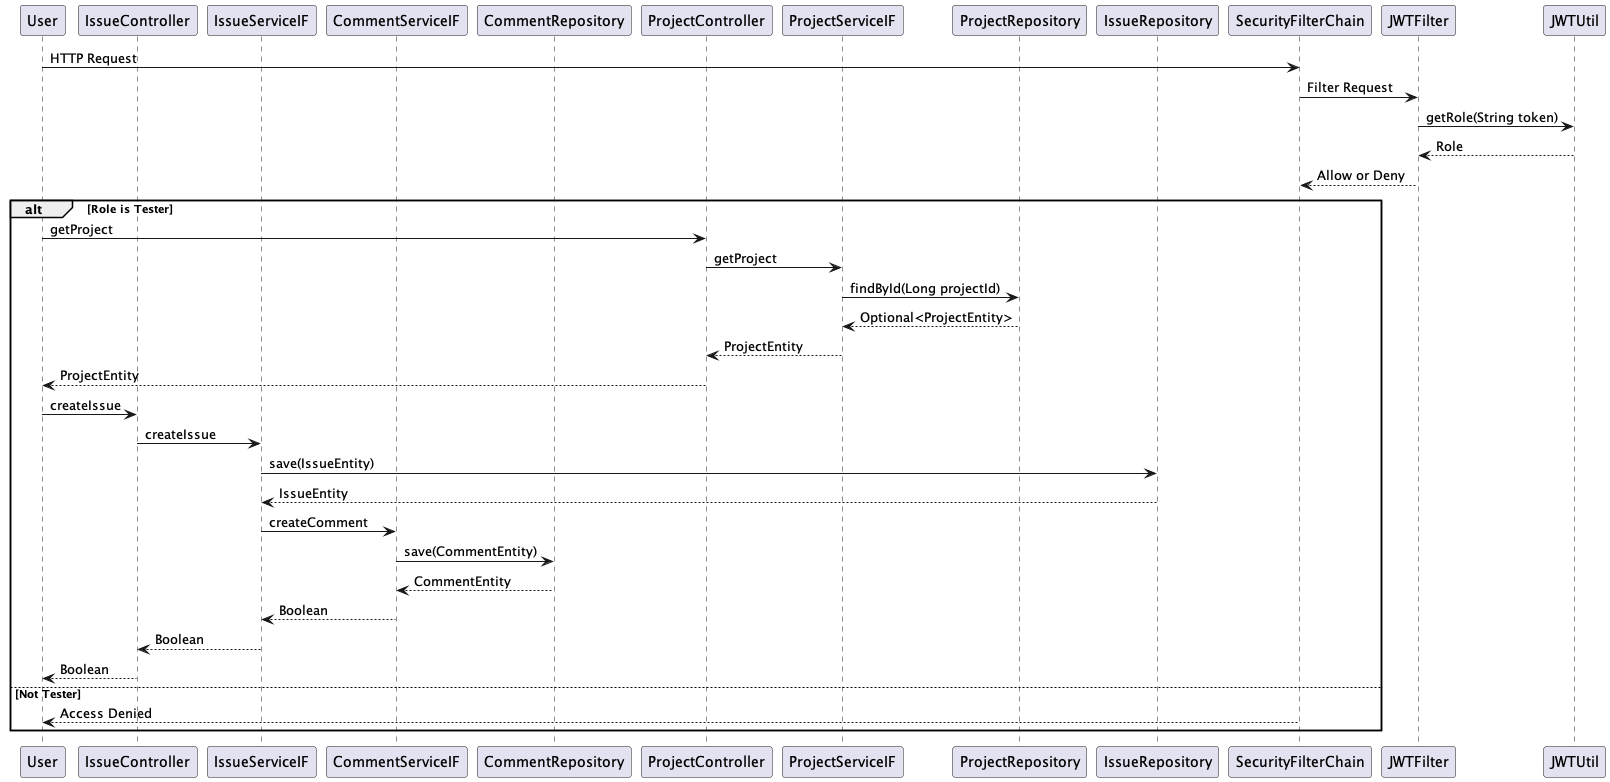

The diagram above was rendered by PlantUML. Its source (embedded in the PNG):
@startuml
participant User
participant IssueController
participant IssueServiceIF
participant CommentServiceIF
participant CommentRepository
participant ProjectController
participant ProjectServiceIF
participant ProjectRepository
participant IssueRepository
participant SecurityFilterChain
participant JWTFilter
participant JWTUtil

User -> SecurityFilterChain: HTTP Request
SecurityFilterChain -> JWTFilter: Filter Request
JWTFilter -> JWTUtil: getRole(String token)
JWTUtil --> JWTFilter: Role
JWTFilter --> SecurityFilterChain: Allow or Deny

alt Role is Tester
    User -> ProjectController: getProject
    ProjectController -> ProjectServiceIF: getProject
    ProjectServiceIF -> ProjectRepository: findById(Long projectId)
    ProjectRepository --> ProjectServiceIF: Optional<ProjectEntity>
    ProjectServiceIF --> ProjectController: ProjectEntity
    ProjectController --> User: ProjectEntity
    User -> IssueController: createIssue
    IssueController -> IssueServiceIF: createIssue

    IssueServiceIF -> IssueRepository: save(IssueEntity)
    IssueRepository --> IssueServiceIF: IssueEntity

    IssueServiceIF -> CommentServiceIF: createComment
    CommentServiceIF -> CommentRepository: save(CommentEntity)
    CommentRepository --> CommentServiceIF: CommentEntity

    CommentServiceIF --> IssueServiceIF: Boolean

    IssueServiceIF --> IssueController: Boolean
    IssueController --> User: Boolean
else Not Tester
    SecurityFilterChain --> User: Access Denied
end
@enduml